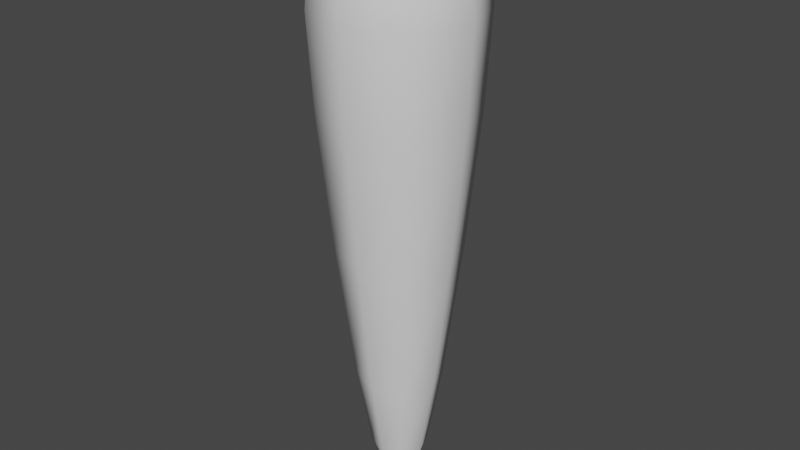 # Source: Carrots.blend  (saved by Blender 3.1.7; exported with 4.5.12 LTS)
import bpy
from mathutils import Matrix  # noqa: F401  (used for matrix-valued properties, if any)

bpy.ops.wm.read_factory_settings(use_empty=True)
scene = bpy.context.scene
scene.name = 'Scene'

# ---- collections
col_collection = bpy.data.collections.new('Collection'); scene.collection.children.link(col_collection)

# ---- world
world_world = bpy.data.worlds.new('World'); scene.world = world_world
world_world.use_nodes = True; world_world.node_tree.nodes.clear()
_N = world_world.node_tree.nodes; _L = world_world.node_tree.links
n0 = _N.new('ShaderNodeOutputWorld'); n0.name = 'World Output'; n0.location = (300, 300)
n1 = _N.new('ShaderNodeBackground'); n1.name = 'Background'; n1.location = (10, 300)
n1.inputs[0].default_value = (0.05088, 0.05088, 0.05088, 1.0)
_L.new(n1.outputs[0], n0.inputs[0])
n0.is_active_output = True
world_world.color = (0.05088, 0.05088, 0.05088)
world_world.use_sun_shadow = False
world_world.sun_shadow_jitter_overblur = 0.0

# ---- meshes
me_msh_carrot = bpy.data.meshes.new('msh_carrot')
me_msh_carrot.from_pydata([(-0.06887, -0.06887, -0.05532), (-0.04004, -0.04004, 0.1753), (-0.06887, 0.06887, -0.05532), (-0.04004, 0.04004, 0.1753), (0.06887, -0.06887, -0.05532), (0.04004, -0.04004, 0.1753), (0.06887, 0.06887, -0.05532), (0.04004, 0.04004, 0.1753), (-0.01567, -0.01567, -0.5667), (-0.01567, 0.01567, -0.5667), (0.01567, -0.01567, -0.5667), (0.01567, 0.01567, -0.5667), (-0.03979, -0.03979, -0.4117), (0.03979, -0.03979, -0.4117), (0.03979, 0.03979, -0.4117), (-0.03979, 0.03979, -0.4117), (-0.06966, -0.06966, 0.1277), (-0.06966, 0.06966, 0.1277), (0.06966, 0.06966, 0.1277), (0.06966, -0.06966, 0.1277), (-0.0947, 0.0, -0.05532), (-0.05738, -0.05738, 0.162), (-0.04714, -2.91e-10, 0.1775), (-0.07363, 0.07363, 0.06272), (1.077e-09, 0.0947, -0.05532), (-2.91e-10, 0.04714, 0.1775), (0.07363, 0.07363, 0.06272), (0.0947, 0.0, -0.05532), (0.04714, 2.91e-10, 0.1775), (0.07363, -0.07363, 0.06272), (1.164e-10, -0.0947, -0.05532), (2.91e-10, -0.04714, 0.1775), (-0.0178, 5.821e-11, -0.574), (-2.91e-11, 0.0178, -0.574), (0.0178, -1.164e-10, -0.574), (1.455e-10, -0.0178, -0.574), (-0.02567, -0.02567, -0.5223), (0.05592, -0.05592, -0.2345), (0.02567, 0.02567, -0.5223), (-0.05592, 0.05592, -0.2345), (-0.05592, -0.05592, -0.2345), (0.02567, -0.02567, -0.5223), (0.05592, 0.05592, -0.2345), (-0.02567, 0.02567, -0.5223), (0.05472, -2.91e-10, -0.4117), (-0.05472, 0.0, -0.4117), (0.0, 0.05472, -0.4117), (-2.328e-10, -0.05472, -0.4117), (-0.07363, -0.07363, 0.06272), (-0.05738, 0.05738, 0.162), (0.05738, 0.05738, 0.162), (0.05738, -0.05738, 0.162), (2.328e-10, -0.09578, 0.1277), (0.09578, 1.164e-10, 0.1277), (-1.164e-10, 0.09578, 0.1277), (-0.09578, -1.164e-10, 0.1277), (-0.0786, 2.91e-10, 0.1622), (-1.572e-09, 0.0786, 0.1622), (0.0786, 1.572e-09, 0.1622), (1.572e-09, -0.0786, 0.1622), (2.328e-10, -0.03504, -0.523), (-9.313e-10, -6.403e-10, 0.182), (2.91e-11, 1.746e-10, -0.5893), (-2.328e-10, 0.03504, -0.523), (-0.03504, 2.037e-10, -0.523), (0.03504, -2.037e-10, -0.523), (0.07689, 4.657e-10, -0.2345), (-0.07689, 0.0, -0.2345), (3.638e-12, 0.07689, -0.2345), (4.657e-10, -0.07689, -0.2345), (-3.492e-10, -0.1012, 0.06272), (0.1012, -8.167e-10, 0.06272), (8.167e-10, 0.1012, 0.06272), (-0.1012, 6.985e-10, 0.06272)], [], [(16, 21, 56, 55), (21, 1, 22, 56), (56, 22, 3, 49), (55, 56, 49, 17), (17, 49, 57, 54), (49, 3, 25, 57), (57, 25, 7, 50), (54, 57, 50, 18), (18, 50, 58, 53), (50, 7, 28, 58), (58, 28, 5, 51), (53, 58, 51, 19), (19, 51, 59, 52), (51, 5, 31, 59), (59, 31, 1, 21), (52, 59, 21, 16), (13, 47, 60, 41), (47, 12, 36, 60), (60, 36, 8, 35), (41, 60, 35, 10), (7, 25, 61, 28), (25, 3, 22, 61), (61, 22, 1, 31), (28, 61, 31, 5), (9, 33, 62, 32), (33, 11, 34, 62), (62, 34, 10, 35), (32, 62, 35, 8), (15, 46, 63, 43), (46, 14, 38, 63), (63, 38, 11, 33), (43, 63, 33, 9), (12, 45, 64, 36), (45, 15, 43, 64), (64, 43, 9, 32), (36, 64, 32, 8), (14, 44, 65, 38), (44, 13, 41, 65), (65, 41, 10, 34), (38, 65, 34, 11), (6, 27, 66, 42), (27, 4, 37, 66), (66, 37, 13, 44), (42, 66, 44, 14), (0, 20, 67, 40), (20, 2, 39, 67), (67, 39, 15, 45), (40, 67, 45, 12), (2, 24, 68, 39), (24, 6, 42, 68), (68, 42, 14, 46), (39, 68, 46, 15), (4, 30, 69, 37), (30, 0, 40, 69), (69, 40, 12, 47), (37, 69, 47, 13), (4, 29, 70, 30), (29, 19, 52, 70), (70, 52, 16, 48), (30, 70, 48, 0), (6, 26, 71, 27), (26, 18, 53, 71), (71, 53, 19, 29), (27, 71, 29, 4), (2, 23, 72, 24), (23, 17, 54, 72), (72, 54, 18, 26), (24, 72, 26, 6), (0, 48, 73, 20), (48, 16, 55, 73), (73, 55, 17, 23), (20, 73, 23, 2)])
me_msh_carrot.polygons.foreach_set('use_smooth', [True] * 72)
_uv = me_msh_carrot.uv_layers.new(name='UVMap')
_uv.uv.foreach_set('vector', [0.5399, 0.0, 0.5825, 0.0, 0.5811, 0.125, 0.5277, 0.125, 0.5825, 0.0, 0.625, 0.0, 0.625, 0.125, 0.5811, 0.125, 0.5811, 0.125, 0.625, 0.125, 0.625, 0.25, 0.5808, 0.25, 0.5277, 0.125, 0.5811, 0.125, 0.5808, 0.25, 0.5266, 0.25, 0.5266, 0.25, 0.5808, 0.25, 0.5808, 0.375, 0.5266, 0.375, 0.5808, 0.25, 0.625, 0.25, 0.625, 0.375, 0.5808, 0.375, 0.5808, 0.375, 0.625, 0.375, 0.625, 0.5, 0.5814, 0.5, 0.5266, 0.375, 0.5808, 0.375, 0.5814, 0.5, 0.5266, 0.5, 0.5266, 0.5, 0.5814, 0.5, 0.5831, 0.625, 0.5266, 0.625, 0.5814, 0.5, 0.625, 0.5, 0.6479, 0.625, 0.5831, 0.625, 0.5831, 0.625, 0.6479, 0.625, 0.625, 0.75, 0.5814, 0.75, 0.5266, 0.625, 0.5831, 0.625, 0.5814, 0.75, 0.5266, 0.75, 0.5266, 0.75, 0.5814, 0.75, 0.5811, 0.875, 0.5277, 0.875, 0.5814, 0.75, 0.625, 0.75, 0.625, 0.875, 0.5811, 0.875, 0.5811, 0.875, 0.625, 0.875, 0.625, 1.0, 0.5825, 1.0, 0.5277, 0.875, 0.5811, 0.875, 0.5825, 1.0, 0.5399, 1.0, 0.375, 0.75, 0.375, 0.8685, 0.375, 0.8718, 0.375, 0.75, 0.375, 0.8685, 0.375, 0.9871, 0.375, 0.9935, 0.375, 0.8718, 0.375, 0.8718, 0.375, 0.9935, 0.375, 1.0, 0.375, 0.875, 0.375, 0.75, 0.375, 0.8718, 0.375, 0.875, 0.375, 0.75, 0.625, 0.5, 0.75, 0.5, 0.7523, 0.625, 0.6479, 0.625, 0.75, 0.5, 0.875, 0.5, 0.875, 0.625, 0.7523, 0.625, 0.7523, 0.625, 0.875, 0.625, 0.875, 0.75, 0.75, 0.75, 0.6479, 0.625, 0.7523, 0.625, 0.75, 0.75, 0.625, 0.75, 0.125, 0.5, 0.25, 0.5, 0.2465, 0.625, 0.125, 0.625, 0.25, 0.5, 0.375, 0.5, 0.3403, 0.625, 0.2465, 0.625, 0.2465, 0.625, 0.3403, 0.625, 0.375, 0.75, 0.25, 0.75, 0.125, 0.625, 0.2465, 0.625, 0.25, 0.75, 0.125, 0.75, 0.375, 0.2514, 0.375, 0.3752, 0.375, 0.3751, 0.375, 0.251, 0.375, 0.3752, 0.375, 0.5, 0.3741, 0.5, 0.375, 0.3751, 0.375, 0.3751, 0.3741, 0.5, 0.375, 0.5, 0.375, 0.375, 0.375, 0.251, 0.375, 0.3751, 0.375, 0.375, 0.375, 0.25, 0.375, 0.01292, 0.375, 0.1298, 0.375, 0.1282, 0.375, 0.006461, 0.375, 0.1298, 0.375, 0.2514, 0.375, 0.251, 0.375, 0.1282, 0.375, 0.1282, 0.375, 0.251, 0.375, 0.25, 0.375, 0.125, 0.375, 0.006461, 0.375, 0.1282, 0.375, 0.125, 0.375, 0.0, 0.375, 0.5, 0.375, 0.625, 0.3715, 0.625, 0.3741, 0.5, 0.375, 0.625, 0.375, 0.75, 0.375, 0.75, 0.3715, 0.625, 0.3715, 0.625, 0.375, 0.75, 0.375, 0.75, 0.3403, 0.625, 0.3741, 0.5, 0.3715, 0.625, 0.3403, 0.625, 0.375, 0.5, 0.4025, 0.5, 0.4025, 0.625, 0.3784, 0.6249, 0.3784, 0.5, 0.4025, 0.625, 0.4025, 0.7496, 0.3784, 0.7491, 0.3784, 0.6249, 0.3784, 0.6249, 0.3784, 0.7491, 0.375, 0.75, 0.375, 0.625, 0.3784, 0.5, 0.3784, 0.6249, 0.375, 0.625, 0.375, 0.5, 0.375, 0.0, 0.4002, 0.1259, 0.3779, 0.1283, 0.375, 0.006461, 0.4002, 0.1259, 0.4025, 0.2504, 0.3784, 0.251, 0.3779, 0.1283, 0.3779, 0.1283, 0.3784, 0.251, 0.375, 0.2514, 0.375, 0.1298, 0.375, 0.006461, 0.3779, 0.1283, 0.375, 0.1298, 0.375, 0.01292, 0.4025, 0.2504, 0.4025, 0.375, 0.3784, 0.3751, 0.3784, 0.251, 0.4025, 0.375, 0.4025, 0.5, 0.3784, 0.5, 0.3784, 0.3751, 0.3784, 0.3751, 0.3784, 0.5, 0.375, 0.5, 0.375, 0.3752, 0.3784, 0.251, 0.3784, 0.3751, 0.375, 0.3752, 0.375, 0.2514, 0.4025, 0.7496, 0.4002, 0.8741, 0.3779, 0.8716, 0.3784, 0.7491, 0.4002, 0.8741, 0.375, 1.0, 0.375, 0.9935, 0.3779, 0.8716, 0.3779, 0.8716, 0.375, 0.9935, 0.375, 0.9871, 0.375, 0.8685, 0.3784, 0.7491, 0.3779, 0.8716, 0.375, 0.8685, 0.375, 0.75, 0.4025, 0.7496, 0.4592, 0.75, 0.4589, 0.8749, 0.4002, 0.8741, 0.4592, 0.75, 0.5266, 0.75, 0.5277, 0.875, 0.4589, 0.8749, 0.4589, 0.8749, 0.5277, 0.875, 0.5399, 1.0, 0.4575, 1.0, 0.4002, 0.8741, 0.4589, 0.8749, 0.4575, 1.0, 0.375, 1.0, 0.4025, 0.5, 0.4592, 0.5, 0.4592, 0.625, 0.4025, 0.625, 0.4592, 0.5, 0.5266, 0.5, 0.5266, 0.625, 0.4592, 0.625, 0.4592, 0.625, 0.5266, 0.625, 0.5266, 0.75, 0.4592, 0.75, 0.4025, 0.625, 0.4592, 0.625, 0.4592, 0.75, 0.4025, 0.7496, 0.4025, 0.2504, 0.4592, 0.25, 0.4592, 0.375, 0.4025, 0.375, 0.4592, 0.25, 0.5266, 0.25, 0.5266, 0.375, 0.4592, 0.375, 0.4592, 0.375, 0.5266, 0.375, 0.5266, 0.5, 0.4592, 0.5, 0.4025, 0.375, 0.4592, 0.375, 0.4592, 0.5, 0.4025, 0.5, 0.375, 0.0, 0.4575, 0.0, 0.4589, 0.1251, 0.4002, 0.1259, 0.4575, 0.0, 0.5399, 0.0, 0.5277, 0.125, 0.4589, 0.1251, 0.4589, 0.1251, 0.5277, 0.125, 0.5266, 0.25, 0.4592, 0.25, 0.4002, 0.1259, 0.4589, 0.1251, 0.4592, 0.25, 0.4025, 0.2504])
me_msh_carrot.use_remesh_fix_poles = True
me_msh_carrot.use_remesh_preserve_attributes = False
me_msh_carrot.update()

# ---- objects
ob_bld_carrot = bpy.data.objects.new('bld_carrot', me_msh_carrot)

# ---- transforms, parenting, visibility, modifiers, constraints
ob_bld_carrot.location = (0.0, 0.0, 0.0)

# ---- collection membership
col_collection.objects.link(ob_bld_carrot)

# ---- scene / render settings (as saved in the file)
scene.frame_start = 1; scene.frame_end = 250; scene.frame_set(1)
scene.render.engine = 'BLENDER_EEVEE_NEXT'
scene.cycles.sampling_pattern = 'TABULATED_SOBOL'
scene.cycles.use_light_tree = False
scene.view_settings.view_transform = 'Filmic'
bpy.context.view_layer.update()

# ---- added for rendering (the .blend has no active camera and no usable light): camera, sun
cam_auto = bpy.data.cameras.new('AutoCamera')
cam_auto.lens = 50.0
cam_auto.sensor_width = 36.0
cam_auto.clip_end = 1000.0
ob_auto_camera = bpy.data.objects.new('AutoCamera', cam_auto)
scene.collection.objects.link(ob_auto_camera)
ob_auto_camera.location = (0.761245, -0.913494, 0.405343)
ob_auto_camera.rotation_euler = (1.09748, -7.21219e-08, 0.694738)
scene.camera = ob_auto_camera
light_auto_sun = bpy.data.lights.new('AutoSun', 'SUN')
light_auto_sun.energy = 3.0
light_auto_sun.angle = 0.0523599
ob_auto_sun = bpy.data.objects.new('AutoSun', light_auto_sun)
scene.collection.objects.link(ob_auto_sun)
ob_auto_sun.rotation_euler = (0.872665, 0.174533, 0.523599)
bpy.context.view_layer.update()
